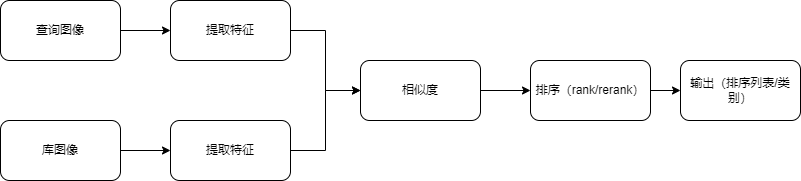

The diagram above was exported from draw.io. Its source (the exported page's mxGraphModel, read from the mxfile embedded in the PNG):
<mxGraphModel dx="1422" dy="706" grid="1" gridSize="10" guides="1" tooltips="1" connect="1" arrows="1" fold="1" page="1" pageScale="1" pageWidth="827" pageHeight="1169" math="0" shadow="0">
  <root>
    <mxCell id="0" />
    <mxCell id="1" parent="0" />
    <mxCell id="jAA2oVh1wtmXM-ezpW1U-4" value="" style="edgeStyle=orthogonalEdgeStyle;rounded=0;orthogonalLoop=1;jettySize=auto;html=1;" edge="1" parent="1" source="jAA2oVh1wtmXM-ezpW1U-5" target="jAA2oVh1wtmXM-ezpW1U-9">
      <mxGeometry relative="1" as="geometry" />
    </mxCell>
    <mxCell id="jAA2oVh1wtmXM-ezpW1U-5" value="查询图像" style="rounded=1;whiteSpace=wrap;html=1;" vertex="1" parent="1">
      <mxGeometry x="70" y="590" width="120" height="60" as="geometry" />
    </mxCell>
    <mxCell id="jAA2oVh1wtmXM-ezpW1U-6" value="" style="edgeStyle=orthogonalEdgeStyle;rounded=0;orthogonalLoop=1;jettySize=auto;html=1;" edge="1" parent="1" source="jAA2oVh1wtmXM-ezpW1U-7" target="jAA2oVh1wtmXM-ezpW1U-11">
      <mxGeometry relative="1" as="geometry" />
    </mxCell>
    <mxCell id="jAA2oVh1wtmXM-ezpW1U-7" value="库图像" style="rounded=1;whiteSpace=wrap;html=1;" vertex="1" parent="1">
      <mxGeometry x="70" y="710" width="120" height="60" as="geometry" />
    </mxCell>
    <mxCell id="jAA2oVh1wtmXM-ezpW1U-8" value="" style="edgeStyle=orthogonalEdgeStyle;rounded=0;orthogonalLoop=1;jettySize=auto;html=1;" edge="1" parent="1" source="jAA2oVh1wtmXM-ezpW1U-9" target="jAA2oVh1wtmXM-ezpW1U-13">
      <mxGeometry relative="1" as="geometry" />
    </mxCell>
    <mxCell id="jAA2oVh1wtmXM-ezpW1U-9" value="提取特征" style="rounded=1;whiteSpace=wrap;html=1;" vertex="1" parent="1">
      <mxGeometry x="240" y="590" width="120" height="60" as="geometry" />
    </mxCell>
    <mxCell id="jAA2oVh1wtmXM-ezpW1U-10" value="" style="edgeStyle=orthogonalEdgeStyle;rounded=0;orthogonalLoop=1;jettySize=auto;html=1;" edge="1" parent="1" source="jAA2oVh1wtmXM-ezpW1U-11" target="jAA2oVh1wtmXM-ezpW1U-13">
      <mxGeometry relative="1" as="geometry" />
    </mxCell>
    <mxCell id="jAA2oVh1wtmXM-ezpW1U-11" value="&lt;span style=&quot;font-weight: 400;&quot;&gt;提取特征&lt;/span&gt;" style="rounded=1;whiteSpace=wrap;html=1;fontStyle=1" vertex="1" parent="1">
      <mxGeometry x="240" y="710" width="120" height="60" as="geometry" />
    </mxCell>
    <mxCell id="jAA2oVh1wtmXM-ezpW1U-12" value="" style="edgeStyle=orthogonalEdgeStyle;rounded=0;orthogonalLoop=1;jettySize=auto;html=1;" edge="1" parent="1" source="jAA2oVh1wtmXM-ezpW1U-13" target="jAA2oVh1wtmXM-ezpW1U-15">
      <mxGeometry relative="1" as="geometry" />
    </mxCell>
    <mxCell id="jAA2oVh1wtmXM-ezpW1U-13" value="相似度" style="rounded=1;whiteSpace=wrap;html=1;" vertex="1" parent="1">
      <mxGeometry x="430" y="650" width="120" height="60" as="geometry" />
    </mxCell>
    <mxCell id="jAA2oVh1wtmXM-ezpW1U-14" value="" style="edgeStyle=orthogonalEdgeStyle;rounded=0;orthogonalLoop=1;jettySize=auto;html=1;" edge="1" parent="1" source="jAA2oVh1wtmXM-ezpW1U-15" target="jAA2oVh1wtmXM-ezpW1U-16">
      <mxGeometry relative="1" as="geometry" />
    </mxCell>
    <mxCell id="jAA2oVh1wtmXM-ezpW1U-15" value="排序（rank/rerank）" style="rounded=1;whiteSpace=wrap;html=1;" vertex="1" parent="1">
      <mxGeometry x="600" y="650" width="120" height="60" as="geometry" />
    </mxCell>
    <mxCell id="jAA2oVh1wtmXM-ezpW1U-16" value="输出（排序列表/类别）" style="rounded=1;whiteSpace=wrap;html=1;" vertex="1" parent="1">
      <mxGeometry x="750" y="650" width="120" height="60" as="geometry" />
    </mxCell>
  </root>
</mxGraphModel>